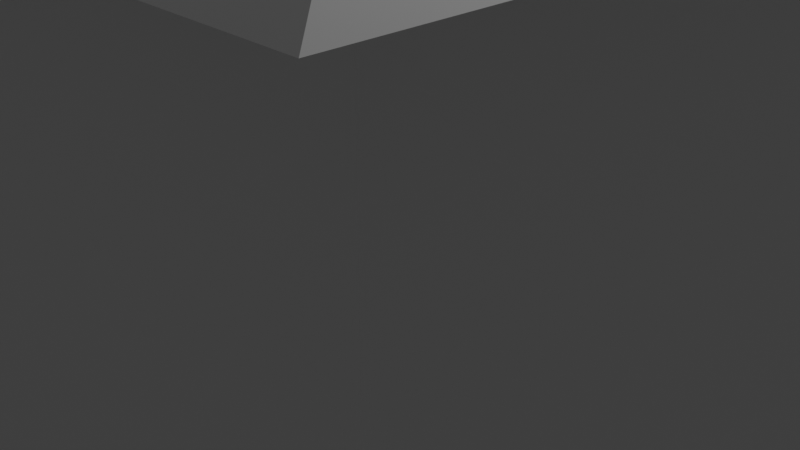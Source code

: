 # Source: house_face_subdived.blend  (saved by Blender 3.2.14; exported with 4.5.12 LTS)
import bpy
from mathutils import Matrix  # noqa: F401  (used for matrix-valued properties, if any)

bpy.ops.wm.read_factory_settings(use_empty=True)
scene = bpy.context.scene
scene.name = 'Scene'

# ---- collections
col_collection = bpy.data.collections.new('Collection'); scene.collection.children.link(col_collection)

# ---- materials (node trees are filled in below, after node groups)
mat_material = bpy.data.materials.new('Material')
mat_material.alpha_threshold = 0.0
mat_material.use_transparent_shadow = False
mat_material.line_color = (0.0, 0.0, 0.0, 1.0)

# ---- material node trees
mat_material.use_nodes = True; mat_material.node_tree.nodes.clear()
_N = mat_material.node_tree.nodes; _L = mat_material.node_tree.links
n0 = _N.new('ShaderNodeOutputMaterial'); n0.name = 'Material Output'; n0.location = (300, 300)
n1 = _N.new('ShaderNodeBsdfPrincipled'); n1.name = 'Principled BSDF'; n1.location = (10, 300)
n1.distribution = 'GGX'
n1.subsurface_method = 'RANDOM_WALK_SKIN'
n1.inputs[2].default_value = 0.4
n1.inputs[3].default_value = 1.45
n1.inputs[27].default_value = (0.0, 0.0, 0.0, 1.0)
n1.inputs[28].default_value = 1.0
_L.new(n1.outputs[0], n0.inputs[0])
n0.is_active_output = True

# ---- world
world_world = bpy.data.worlds.new('World'); scene.world = world_world
world_world.use_nodes = True; world_world.node_tree.nodes.clear()
_N = world_world.node_tree.nodes; _L = world_world.node_tree.links
n0 = _N.new('ShaderNodeOutputWorld'); n0.name = 'World Output'; n0.location = (300, 300)
n1 = _N.new('ShaderNodeBackground'); n1.name = 'Background'; n1.location = (10, 300)
n1.inputs[0].default_value = (0.05088, 0.05088, 0.05088, 1.0)
_L.new(n1.outputs[0], n0.inputs[0])
n0.is_active_output = True
world_world.color = (0.05088, 0.05088, 0.05088)
world_world.use_sun_shadow = False
world_world.sun_shadow_jitter_overblur = 0.0

# ---- cameras
cam_camera = bpy.data.cameras.new('Camera')
cam_camera.clip_end = 100.0
cam_camera.ortho_scale = 7.314

# ---- lights
light_light = bpy.data.lights.new('Light', 'POINT')
light_light.transmission_factor = 0.0
light_light.energy = 1000.0
light_light.shadow_soft_size = 0.1
light_light.shadow_maximum_resolution = 0.006
light_light.use_absolute_resolution = True

# ---- meshes
me_cube = bpy.data.meshes.new('Cube')
me_cube.from_pydata([(1.0, 1.0, 1.0), (1.0, 1.0, -1.0), (1.0, -1.0, 1.0), (1.0, -1.0, -1.0), (-1.0, 1.0, 1.0), (-1.0, 1.0, -1.0), (-1.0, -1.0, 1.0), (-1.0, -1.0, -1.0), (-0.8823, 0.07545, -0.4329), (-0.6398, 0.1398, -0.5953), (-0.662, 0.05008, -0.3032), (-0.6621, 0.9338, -0.6502), (0.9861, 0.08819, -0.01573), (-0.6326, -0.08512, -0.2798), (-1.0, -1.0, 0.0), (1.0, -1.0, 0.0), (0.0, -1.0, 1.0), (0.0, -1.0, -1.0), (0.0, -1.0, 0.0), (-1.0, -1.0, 0.5), (1.0, -1.0, -0.5), (-0.5, -1.0, 1.0), (0.5, -1.0, -1.0), (-1.0, -1.0, -0.5), (1.0, -1.0, 0.5), (0.5, -1.0, 1.0), (-0.5, -1.0, -1.0), (-0.5, -1.0, 0.0), (0.5, -1.0, 0.0), (0.0, -1.0, -0.5), (0.0, -1.0, 0.5), (0.5, -1.0, 0.5), (0.5, -1.0, -0.5), (-0.5, -1.0, -0.5), (-0.5, -1.0, 0.5), (-1.0, -1.0, 0.75), (1.0, -1.0, -0.75), (-0.75, -1.0, 1.0), (0.75, -1.0, -1.0), (-1.0, -1.0, -0.25), (1.0, -1.0, 0.25), (0.25, -1.0, 1.0), (-0.25, -1.0, -1.0), (-0.75, -1.0, 0.0), (0.25, -1.0, 0.0), (0.0, -1.0, -0.75), (0.0, -1.0, 0.25), (-1.0, -1.0, 0.25), (1.0, -1.0, -0.25), (-0.25, -1.0, 1.0), (0.25, -1.0, -1.0), (-1.0, -1.0, -0.75), (1.0, -1.0, 0.75), (0.75, -1.0, 1.0), (-0.75, -1.0, -1.0), (-0.25, -1.0, 0.0), (0.75, -1.0, 0.0), (0.0, -1.0, -0.25), (0.0, -1.0, 0.75), (0.25, -1.0, 0.5), (0.75, -1.0, 0.5), (0.5, -1.0, 0.25), (0.5, -1.0, 0.75), (0.25, -1.0, -0.5), (0.75, -1.0, -0.5), (0.5, -1.0, -0.75), (0.5, -1.0, -0.25), (-0.75, -1.0, -0.5), (-0.25, -1.0, -0.5), (-0.5, -1.0, -0.75), (-0.5, -1.0, -0.25), (-0.75, -1.0, 0.5), (-0.25, -1.0, 0.5), (-0.5, -1.0, 0.25), (-0.5, -1.0, 0.75), (-0.25, -1.0, 0.75), (-0.25, -1.0, 0.25), (-0.75, -1.0, 0.25), (-0.25, -1.0, -0.25), (-0.25, -1.0, -0.75), (-0.75, -1.0, -0.75), (0.75, -1.0, -0.25), (0.75, -1.0, -0.75), (0.25, -1.0, -0.75), (0.75, -1.0, 0.75), (0.75, -1.0, 0.25), (0.25, -1.0, 0.25), (0.25, -1.0, 0.75), (0.25, -1.0, -0.25), (-0.75, -1.0, -0.25), (-0.75, -1.0, 0.75), (-1.0, -1.0, 0.875), (1.0, -1.0, -0.875), (-0.875, -1.0, 1.0), (0.875, -1.0, -1.0), (-1.0, -1.0, -0.125), (1.0, -1.0, 0.125), (0.125, -1.0, 1.0), (-0.125, -1.0, -1.0), (-0.875, -1.0, 0.0), (0.125, -1.0, 0.0), (0.0, -1.0, -0.875), (0.0, -1.0, 0.125), (-1.0, -1.0, 0.375), (1.0, -1.0, -0.375), (-0.375, -1.0, 1.0), (0.375, -1.0, -1.0), (-1.0, -1.0, -0.625), (1.0, -1.0, 0.625), (0.625, -1.0, 1.0), (-0.625, -1.0, -1.0), (-0.375, -1.0, 0.0), (0.625, -1.0, 0.0), (0.0, -1.0, -0.375), (0.0, -1.0, 0.625), (0.125, -1.0, 0.5), (0.625, -1.0, 0.5), (0.5, -1.0, 0.125), (0.5, -1.0, 0.625), (0.125, -1.0, -0.5), (0.625, -1.0, -0.5), (0.5, -1.0, -0.875), (0.5, -1.0, -0.375), (-0.875, -1.0, -0.5), (-0.375, -1.0, -0.5), (-0.5, -1.0, -0.875), (-0.5, -1.0, -0.375), (-0.875, -1.0, 0.5), (-0.375, -1.0, 0.5), (-0.5, -1.0, 0.125), (-0.5, -1.0, 0.625), (-1.0, -1.0, 0.625), (1.0, -1.0, -0.625), (-0.625, -1.0, 1.0), (0.625, -1.0, -1.0), (-1.0, -1.0, -0.375), (1.0, -1.0, 0.375), (0.375, -1.0, 1.0), (-0.375, -1.0, -1.0), (-0.625, -1.0, 0.0), (0.375, -1.0, 0.0), (0.0, -1.0, -0.625), (0.0, -1.0, 0.375), (-1.0, -1.0, 0.125), (1.0, -1.0, -0.125), (-0.125, -1.0, 1.0), (0.125, -1.0, -1.0), (-1.0, -1.0, -0.875), (1.0, -1.0, 0.875), (0.875, -1.0, 1.0), (-0.875, -1.0, -1.0), (-0.125, -1.0, 0.0), (0.875, -1.0, 0.0), (0.0, -1.0, -0.125), (0.0, -1.0, 0.875), (0.375, -1.0, 0.5), (0.875, -1.0, 0.5), (0.5, -1.0, 0.375), (0.5, -1.0, 0.875), (0.375, -1.0, -0.5), (0.875, -1.0, -0.5), (0.5, -1.0, -0.625), (0.5, -1.0, -0.125), (-0.625, -1.0, -0.5), (-0.125, -1.0, -0.5), (-0.5, -1.0, -0.625), (-0.5, -1.0, -0.125), (-0.625, -1.0, 0.5), (-0.125, -1.0, 0.5), (-0.5, -1.0, 0.375), (-0.5, -1.0, 0.875), (-0.375, -1.0, 0.75), (-0.125, -1.0, 0.75), (-0.25, -1.0, 0.625), (-0.25, -1.0, 0.875), (-0.375, -1.0, 0.25), (-0.125, -1.0, 0.25), (-0.25, -1.0, 0.125), (-0.25, -1.0, 0.375), (-0.875, -1.0, 0.25), (-0.625, -1.0, 0.25), (-0.75, -1.0, 0.125), (-0.75, -1.0, 0.375), (-0.375, -1.0, -0.25), (-0.125, -1.0, -0.25), (-0.25, -1.0, -0.375), (-0.25, -1.0, -0.125), (-0.375, -1.0, -0.75), (-0.125, -1.0, -0.75), (-0.25, -1.0, -0.875), (-0.25, -1.0, -0.625), (-0.875, -1.0, -0.75), (-0.625, -1.0, -0.75), (-0.75, -1.0, -0.875), (-0.75, -1.0, -0.625), (0.625, -1.0, -0.25), (0.875, -1.0, -0.25), (0.75, -1.0, -0.375), (0.75, -1.0, -0.125), (0.625, -1.0, -0.75), (0.875, -1.0, -0.75), (0.75, -1.0, -0.875), (0.75, -1.0, -0.625), (0.125, -1.0, -0.75), (0.375, -1.0, -0.75), (0.25, -1.0, -0.875), (0.25, -1.0, -0.625), (0.625, -1.0, 0.75), (0.875, -1.0, 0.75), (0.75, -1.0, 0.625), (0.75, -1.0, 0.875), (0.625, -1.0, 0.25), (0.875, -1.0, 0.25), (0.75, -1.0, 0.125), (0.75, -1.0, 0.375), (0.125, -1.0, 0.25), (0.375, -1.0, 0.25), (0.25, -1.0, 0.125), (0.25, -1.0, 0.375), (0.125, -1.0, 0.75), (0.375, -1.0, 0.75), (0.25, -1.0, 0.625), (0.25, -1.0, 0.875), (0.125, -1.0, -0.25), (0.375, -1.0, -0.25), (0.25, -1.0, -0.375), (0.25, -1.0, -0.125), (-0.875, -1.0, -0.25), (-0.625, -1.0, -0.25), (-0.75, -1.0, -0.375), (-0.75, -1.0, -0.125), (-0.875, -1.0, 0.75), (-0.625, -1.0, 0.75), (-0.75, -1.0, 0.625), (-0.75, -1.0, 0.875), (-0.625, -1.0, 0.875), (-0.625, -1.0, 0.625), (-0.875, -1.0, 0.625), (-0.625, -1.0, -0.125), (-0.625, -1.0, -0.375), (-0.875, -1.0, -0.375), (0.375, -1.0, -0.125), (0.375, -1.0, -0.375), (0.125, -1.0, -0.375), (0.375, -1.0, 0.875), (0.375, -1.0, 0.625), (0.125, -1.0, 0.625), (0.375, -1.0, 0.375), (0.375, -1.0, 0.125), (0.125, -1.0, 0.125), (0.875, -1.0, 0.375), (0.875, -1.0, 0.125), (0.625, -1.0, 0.125), (0.875, -1.0, 0.875), (0.875, -1.0, 0.625), (0.625, -1.0, 0.625), (0.375, -1.0, -0.625), (0.375, -1.0, -0.875), (0.125, -1.0, -0.875), (0.875, -1.0, -0.625), (0.875, -1.0, -0.875), (0.625, -1.0, -0.875), (0.875, -1.0, -0.125), (0.875, -1.0, -0.375), (0.625, -1.0, -0.375), (-0.625, -1.0, -0.625), (-0.625, -1.0, -0.875), (-0.875, -1.0, -0.875), (-0.125, -1.0, -0.625), (-0.125, -1.0, -0.875), (-0.375, -1.0, -0.875), (-0.125, -1.0, -0.125), (-0.125, -1.0, -0.375), (-0.375, -1.0, -0.375), (-0.625, -1.0, 0.375), (-0.625, -1.0, 0.125), (-0.875, -1.0, 0.125), (-0.125, -1.0, 0.375), (-0.125, -1.0, 0.125), (-0.375, -1.0, 0.125), (-0.125, -1.0, 0.875), (-0.125, -1.0, 0.625), (-0.375, -1.0, 0.625), (-0.375, -1.0, 0.875), (-0.375, -1.0, 0.375), (-0.875, -1.0, 0.375), (-0.375, -1.0, -0.125), (-0.375, -1.0, -0.625), (-0.875, -1.0, -0.625), (0.625, -1.0, -0.125), (0.625, -1.0, -0.625), (0.125, -1.0, -0.625), (0.625, -1.0, 0.875), (0.625, -1.0, 0.375), (0.125, -1.0, 0.375), (0.125, -1.0, 0.875), (0.125, -1.0, -0.125), (-0.875, -1.0, -0.125), (-0.875, -1.0, 0.875)], [(8, 9), (12, 13)], [(0, 4, 6, 93, 37, 133, 21, 105, 49, 145, 16, 97, 41, 137, 25, 109, 53, 149, 2), (298, 93, 6, 91), (7, 147, 51, 107, 23, 135, 39, 95, 14, 143, 47, 103, 19, 131, 35, 91, 6, 4, 5), (5, 1, 3, 94, 38, 134, 22, 106, 50, 146, 17, 98, 42, 138, 26, 110, 54, 150, 7), (1, 0, 2, 148, 52, 108, 24, 136, 40, 96, 15, 144, 48, 104, 20, 132, 36, 92, 3), (5, 4, 0, 1), (297, 99, 14, 95), (296, 100, 18, 153), (295, 97, 16, 154), (294, 115, 30, 142), (293, 116, 31, 157), (292, 109, 25, 158), (291, 119, 29, 141), (290, 120, 32, 161), (289, 112, 28, 162), (288, 123, 23, 107), (287, 124, 33, 165), (286, 111, 27, 166), (285, 127, 19, 103), (284, 128, 34, 169), (283, 105, 21, 170), (282, 171, 74, 130), (281, 172, 75, 173), (280, 145, 49, 174), (279, 175, 73, 129), (278, 176, 76, 177), (277, 168, 72, 178), (276, 179, 47, 143), (275, 180, 77, 181), (274, 167, 71, 182), (273, 183, 70, 126), (272, 184, 78, 185), (271, 151, 55, 186), (270, 187, 69, 125), (269, 188, 79, 189), (268, 164, 68, 190), (267, 191, 51, 147), (266, 192, 80, 193), (265, 163, 67, 194), (264, 195, 66, 122), (263, 196, 81, 197), (262, 152, 56, 198), (261, 199, 65, 121), (260, 200, 82, 201), (259, 160, 64, 202), (258, 203, 45, 101), (257, 204, 83, 205), (256, 159, 63, 206), (255, 207, 62, 118), (254, 208, 84, 209), (253, 149, 53, 210), (252, 211, 61, 117), (251, 212, 85, 213), (250, 156, 60, 214), (249, 215, 46, 102), (248, 216, 86, 217), (247, 155, 59, 218), (246, 219, 58, 114), (245, 220, 87, 221), (244, 137, 41, 222), (243, 223, 57, 113), (242, 224, 88, 225), (241, 140, 44, 226), (240, 227, 39, 135), (239, 228, 89, 229), (238, 139, 43, 230), (237, 231, 35, 131), (236, 232, 90, 233), (235, 133, 37, 234), (232, 235, 234, 90), (74, 170, 235, 232), (170, 21, 133, 235), (167, 236, 233, 71), (34, 130, 236, 167), (130, 74, 232, 236), (127, 237, 131, 19), (71, 233, 237, 127), (233, 90, 231, 237), (228, 238, 230, 89), (70, 166, 238, 228), (166, 27, 139, 238), (163, 239, 229, 67), (33, 126, 239, 163), (126, 70, 228, 239), (123, 240, 135, 23), (67, 229, 240, 123), (229, 89, 227, 240), (224, 241, 226, 88), (66, 162, 241, 224), (162, 28, 140, 241), (159, 242, 225, 63), (32, 122, 242, 159), (122, 66, 224, 242), (119, 243, 113, 29), (63, 225, 243, 119), (225, 88, 223, 243), (220, 244, 222, 87), (62, 158, 244, 220), (158, 25, 137, 244), (155, 245, 221, 59), (31, 118, 245, 155), (118, 62, 220, 245), (115, 246, 114, 30), (59, 221, 246, 115), (221, 87, 219, 246), (216, 247, 218, 86), (61, 157, 247, 216), (157, 31, 155, 247), (140, 248, 217, 44), (28, 117, 248, 140), (117, 61, 216, 248), (100, 249, 102, 18), (44, 217, 249, 100), (217, 86, 215, 249), (212, 250, 214, 85), (40, 136, 250, 212), (136, 24, 156, 250), (152, 251, 213, 56), (15, 96, 251, 152), (96, 40, 212, 251), (112, 252, 117, 28), (56, 213, 252, 112), (213, 85, 211, 252), (208, 253, 210, 84), (52, 148, 253, 208), (148, 2, 149, 253), (156, 254, 209, 60), (24, 108, 254, 156), (108, 52, 208, 254), (116, 255, 118, 31), (60, 209, 255, 116), (209, 84, 207, 255), (204, 256, 206, 83), (65, 161, 256, 204), (161, 32, 159, 256), (106, 257, 205, 50), (22, 121, 257, 106), (121, 65, 204, 257), (146, 258, 101, 17), (50, 205, 258, 146), (205, 83, 203, 258), (200, 259, 202, 82), (36, 132, 259, 200), (132, 20, 160, 259), (94, 260, 201, 38), (3, 92, 260, 94), (92, 36, 200, 260), (134, 261, 121, 22), (38, 201, 261, 134), (201, 82, 199, 261), (196, 262, 198, 81), (48, 144, 262, 196), (144, 15, 152, 262), (160, 263, 197, 64), (20, 104, 263, 160), (104, 48, 196, 263), (120, 264, 122, 32), (64, 197, 264, 120), (197, 81, 195, 264), (192, 265, 194, 80), (69, 165, 265, 192), (165, 33, 163, 265), (110, 266, 193, 54), (26, 125, 266, 110), (125, 69, 192, 266), (150, 267, 147, 7), (54, 193, 267, 150), (193, 80, 191, 267), (188, 268, 190, 79), (45, 141, 268, 188), (141, 29, 164, 268), (98, 269, 189, 42), (17, 101, 269, 98), (101, 45, 188, 269), (138, 270, 125, 26), (42, 189, 270, 138), (189, 79, 187, 270), (184, 271, 186, 78), (57, 153, 271, 184), (153, 18, 151, 271), (164, 272, 185, 68), (29, 113, 272, 164), (113, 57, 184, 272), (124, 273, 126, 33), (68, 185, 273, 124), (185, 78, 183, 273), (180, 274, 182, 77), (73, 169, 274, 180), (169, 34, 167, 274), (139, 275, 181, 43), (27, 129, 275, 139), (129, 73, 180, 275), (99, 276, 143, 14), (43, 181, 276, 99), (181, 77, 179, 276), (176, 277, 178, 76), (46, 142, 277, 176), (142, 30, 168, 277), (151, 278, 177, 55), (18, 102, 278, 151), (102, 46, 176, 278), (111, 279, 129, 27), (55, 177, 279, 111), (177, 76, 175, 279), (172, 280, 174, 75), (58, 154, 280, 172), (154, 16, 145, 280), (168, 281, 173, 72), (30, 114, 281, 168), (114, 58, 172, 281), (128, 282, 130, 34), (72, 173, 282, 128), (173, 75, 171, 282), (171, 283, 170, 74), (75, 174, 283, 171), (174, 49, 105, 283), (175, 284, 169, 73), (76, 178, 284, 175), (178, 72, 128, 284), (179, 285, 103, 47), (77, 182, 285, 179), (182, 71, 127, 285), (183, 286, 166, 70), (78, 186, 286, 183), (186, 55, 111, 286), (187, 287, 165, 69), (79, 190, 287, 187), (190, 68, 124, 287), (191, 288, 107, 51), (80, 194, 288, 191), (194, 67, 123, 288), (195, 289, 162, 66), (81, 198, 289, 195), (198, 56, 112, 289), (199, 290, 161, 65), (82, 202, 290, 199), (202, 64, 120, 290), (203, 291, 141, 45), (83, 206, 291, 203), (206, 63, 119, 291), (207, 292, 158, 62), (84, 210, 292, 207), (210, 53, 109, 292), (211, 293, 157, 61), (85, 214, 293, 211), (214, 60, 116, 293), (215, 294, 142, 46), (86, 218, 294, 215), (218, 59, 115, 294), (219, 295, 154, 58), (87, 222, 295, 219), (222, 41, 97, 295), (223, 296, 153, 57), (88, 226, 296, 223), (226, 44, 100, 296), (227, 297, 95, 39), (89, 230, 297, 227), (230, 43, 99, 297), (231, 298, 91, 35), (90, 234, 298, 231), (234, 37, 93, 298)])
_uv = me_cube.uv_layers.new(name='UVMap')
_uv.uv.foreach_set('vector', [0.625, 0.5, 0.875, 0.5, 0.875, 0.75, 0.8594, 0.75, 0.8438, 0.75, 0.8281, 0.75, 0.8125, 0.75, 0.7969, 0.75, 0.7812, 0.75, 0.7656, 0.75, 0.75, 0.75, 0.7344, 0.75, 0.7188, 0.75, 0.7031, 0.75, 0.6875, 0.75, 0.6719, 0.75, 0.6562, 0.75, 0.6406, 0.75, 0.625, 0.75, 0.6094, 0.9844, 0.625, 0.9844, 0.625, 1.0, 0.6094, 1.0, 0.375, 0.0, 0.3906, 0.0, 0.4062, 0.0, 0.4219, 0.0, 0.4375, 0.0, 0.4531, 0.0, 0.4688, 0.0, 0.4844, 0.0, 0.5, 0.0, 0.5156, 0.0, 0.5312, 0.0, 0.5469, 0.0, 0.5625, 0.0, 0.5781, 0.0, 0.5938, 0.0, 0.6094, 0.0, 0.625, 0.0, 0.625, 0.25, 0.375, 0.25, 0.125, 0.5, 0.375, 0.5, 0.375, 0.75, 0.3594, 0.75, 0.3438, 0.75, 0.3281, 0.75, 0.3125, 0.75, 0.2969, 0.75, 0.2812, 0.75, 0.2656, 0.75, 0.25, 0.75, 0.2344, 0.75, 0.2188, 0.75, 0.2031, 0.75, 0.1875, 0.75, 0.1719, 0.75, 0.1562, 0.75, 0.1406, 0.75, 0.125, 0.75, 0.375, 0.5, 0.625, 0.5, 0.625, 0.75, 0.6094, 0.75, 0.5938, 0.75, 0.5781, 0.75, 0.5625, 0.75, 0.5469, 0.75, 0.5312, 0.75, 0.5156, 0.75, 0.5, 0.75, 0.4844, 0.75, 0.4688, 0.75, 0.4531, 0.75, 0.4375, 0.75, 0.4219, 0.75, 0.4062, 0.75, 0.3906, 0.75, 0.375, 0.75, 0.375, 0.25, 0.625, 0.25, 0.625, 0.5, 0.375, 0.5, 0.4844, 0.9844, 0.5, 0.9844, 0.5, 1.0, 0.4844, 1.0, 0.4844, 0.8594, 0.5, 0.8594, 0.5, 0.875, 0.4844, 0.875, 0.6094, 0.8594, 0.625, 0.8594, 0.625, 0.875, 0.6094, 0.875, 0.5469, 0.8594, 0.5625, 0.8594, 0.5625, 0.875, 0.5469, 0.875, 0.5469, 0.7969, 0.5625, 0.7969, 0.5625, 0.8125, 0.5469, 0.8125, 0.6094, 0.7969, 0.625, 0.7969, 0.625, 0.8125, 0.6094, 0.8125, 0.4219, 0.8594, 0.4375, 0.8594, 0.4375, 0.875, 0.4219, 0.875, 0.4219, 0.7969, 0.4375, 0.7969, 0.4375, 0.8125, 0.4219, 0.8125, 0.4844, 0.7969, 0.5, 0.7969, 0.5, 0.8125, 0.4844, 0.8125, 0.4219, 0.9844, 0.4375, 0.9844, 0.4375, 1.0, 0.4219, 1.0, 0.4219, 0.9219, 0.4375, 0.9219, 0.4375, 0.9375, 0.4219, 0.9375, 0.4844, 0.9219, 0.5, 0.9219, 0.5, 0.9375, 0.4844, 0.9375, 0.5469, 0.9844, 0.5625, 0.9844, 0.5625, 1.0, 0.5469, 1.0, 0.5469, 0.9219, 0.5625, 0.9219, 0.5625, 0.9375, 0.5469, 0.9375, 0.6094, 0.9219, 0.625, 0.9219, 0.625, 0.9375, 0.6094, 0.9375, 0.5781, 0.9219, 0.5938, 0.9219, 0.5938, 0.9375, 0.5781, 0.9375, 0.5781, 0.8906, 0.5938, 0.8906, 0.5938, 0.9062, 0.5781, 0.9062, 0.6094, 0.8906, 0.625, 0.8906, 0.625, 0.9062, 0.6094, 0.9062, 0.5156, 0.9219, 0.5312, 0.9219, 0.5312, 0.9375, 0.5156, 0.9375, 0.5156, 0.8906, 0.5312, 0.8906, 0.5312, 0.9062, 0.5156, 0.9062, 0.5469, 0.8906, 0.5625, 0.8906, 0.5625, 0.9062, 0.5469, 0.9062, 0.5156, 0.9844, 0.5312, 0.9844, 0.5312, 1.0, 0.5156, 1.0, 0.5156, 0.9531, 0.5312, 0.9531, 0.5312, 0.9688, 0.5156, 0.9688, 0.5469, 0.9531, 0.5625, 0.9531, 0.5625, 0.9688, 0.5469, 0.9688, 0.4531, 0.9219, 0.4688, 0.9219, 0.4688, 0.9375, 0.4531, 0.9375, 0.4531, 0.8906, 0.4688, 0.8906, 0.4688, 0.9062, 0.4531, 0.9062, 0.4844, 0.8906, 0.5, 0.8906, 0.5, 0.9062, 0.4844, 0.9062, 0.3906, 0.9219, 0.4062, 0.9219, 0.4062, 0.9375, 0.3906, 0.9375, 0.3906, 0.8906, 0.4062, 0.8906, 0.4062, 0.9062, 0.3906, 0.9062, 0.4219, 0.8906, 0.4375, 0.8906, 0.4375, 0.9062, 0.4219, 0.9062, 0.3906, 0.9844, 0.4062, 0.9844, 0.4062, 1.0, 0.3906, 1.0, 0.3906, 0.9531, 0.4062, 0.9531, 0.4062, 0.9688, 0.3906, 0.9688, 0.4219, 0.9531, 0.4375, 0.9531, 0.4375, 0.9688, 0.4219, 0.9688, 0.4531, 0.7969, 0.4688, 0.7969, 0.4688, 0.8125, 0.4531, 0.8125, 0.4531, 0.7656, 0.4688, 0.7656, 0.4688, 0.7812, 0.4531, 0.7812, 0.4844, 0.7656, 0.5, 0.7656, 0.5, 0.7812, 0.4844, 0.7812, 0.3906, 0.7969, 0.4062, 0.7969, 0.4062, 0.8125, 0.3906, 0.8125, 0.3906, 0.7656, 0.4062, 0.7656, 0.4062, 0.7812, 0.3906, 0.7812, 0.4219, 0.7656, 0.4375, 0.7656, 0.4375, 0.7812, 0.4219, 0.7812, 0.3906, 0.8594, 0.4062, 0.8594, 0.4062, 0.875, 0.3906, 0.875, 0.3906, 0.8281, 0.4062, 0.8281, 0.4062, 0.8438, 0.3906, 0.8438, 0.4219, 0.8281, 0.4375, 0.8281, 0.4375, 0.8438, 0.4219, 0.8438, 0.5781, 0.7969, 0.5938, 0.7969, 0.5938, 0.8125, 0.5781, 0.8125, 0.5781, 0.7656, 0.5938, 0.7656, 0.5938, 0.7812, 0.5781, 0.7812, 0.6094, 0.7656, 0.625, 0.7656, 0.625, 0.7812, 0.6094, 0.7812, 0.5156, 0.7969, 0.5312, 0.7969, 0.5312, 0.8125, 0.5156, 0.8125, 0.5156, 0.7656, 0.5312, 0.7656, 0.5312, 0.7812, 0.5156, 0.7812, 0.5469, 0.7656, 0.5625, 0.7656, 0.5625, 0.7812, 0.5469, 0.7812, 0.5156, 0.8594, 0.5312, 0.8594, 0.5312, 0.875, 0.5156, 0.875, 0.5156, 0.8281, 0.5312, 0.8281, 0.5312, 0.8438, 0.5156, 0.8438, 0.5469, 0.8281, 0.5625, 0.8281, 0.5625, 0.8438, 0.5469, 0.8438, 0.5781, 0.8594, 0.5938, 0.8594, 0.5938, 0.875, 0.5781, 0.875, 0.5781, 0.8281, 0.5938, 0.8281, 0.5938, 0.8438, 0.5781, 0.8438, 0.6094, 0.8281, 0.625, 0.8281, 0.625, 0.8438, 0.6094, 0.8438, 0.4531, 0.8594, 0.4688, 0.8594, 0.4688, 0.875, 0.4531, 0.875, 0.4531, 0.8281, 0.4688, 0.8281, 0.4688, 0.8438, 0.4531, 0.8438, 0.4844, 0.8281, 0.5, 0.8281, 0.5, 0.8438, 0.4844, 0.8438, 0.4531, 0.9844, 0.4688, 0.9844, 0.4688, 1.0, 0.4531, 1.0, 0.4531, 0.9531, 0.4688, 0.9531, 0.4688, 0.9688, 0.4531, 0.9688, 0.4844, 0.9531, 0.5, 0.9531, 0.5, 0.9688, 0.4844, 0.9688, 0.5781, 0.9844, 0.5938, 0.9844, 0.5938, 1.0, 0.5781, 1.0, 0.5781, 0.9531, 0.5938, 0.9531, 0.5938, 0.9688, 0.5781, 0.9688, 0.6094, 0.9531, 0.625, 0.9531, 0.625, 0.9688, 0.6094, 0.9688, 0.5938, 0.9531, 0.6094, 0.9531, 0.6094, 0.9688, 0.5938, 0.9688, 0.5938, 0.9375, 0.6094, 0.9375, 0.6094, 0.9531, 0.5938, 0.9531, 0.6094, 0.9375, 0.625, 0.9375, 0.625, 0.9531, 0.6094, 0.9531, 0.5625, 0.9531, 0.5781, 0.9531, 0.5781, 0.9688, 0.5625, 0.9688, 0.5625, 0.9375, 0.5781, 0.9375, 0.5781, 0.9531, 0.5625, 0.9531, 0.5781, 0.9375, 0.5938, 0.9375, 0.5938, 0.9531, 0.5781, 0.9531, 0.5625, 0.9844, 0.5781, 0.9844, 0.5781, 1.0, 0.5625, 1.0, 0.5625, 0.9688, 0.5781, 0.9688, 0.5781, 0.9844, 0.5625, 0.9844, 0.5781, 0.9688, 0.5938, 0.9688, 0.5938, 0.9844, 0.5781, 0.9844, 0.4688, 0.9531, 0.4844, 0.9531, 0.4844, 0.9688, 0.4688, 0.9688, 0.4688, 0.9375, 0.4844, 0.9375, 0.4844, 0.9531, 0.4688, 0.9531, 0.4844, 0.9375, 0.5, 0.9375, 0.5, 0.9531, 0.4844, 0.9531, 0.4375, 0.9531, 0.4531, 0.9531, 0.4531, 0.9688, 0.4375, 0.9688, 0.4375, 0.9375, 0.4531, 0.9375, 0.4531, 0.9531, 0.4375, 0.9531, 0.4531, 0.9375, 0.4688, 0.9375, 0.4688, 0.9531, 0.4531, 0.9531, 0.4375, 0.9844, 0.4531, 0.9844, 0.4531, 1.0, 0.4375, 1.0, 0.4375, 0.9688, 0.4531, 0.9688, 0.4531, 0.9844, 0.4375, 0.9844, 0.4531, 0.9688, 0.4688, 0.9688, 0.4688, 0.9844, 0.4531, 0.9844, 0.4688, 0.8281, 0.4844, 0.8281, 0.4844, 0.8438, 0.4688, 0.8438, 0.4688, 0.8125, 0.4844, 0.8125, 0.4844, 0.8281, 0.4688, 0.8281, 0.4844, 0.8125, 0.5, 0.8125, 0.5, 0.8281, 0.4844, 0.8281, 0.4375, 0.8281, 0.4531, 0.8281, 0.4531, 0.8438, 0.4375, 0.8438, 0.4375, 0.8125, 0.4531, 0.8125, 0.4531, 0.8281, 0.4375, 0.8281, 0.4531, 0.8125, 0.4688, 0.8125, 0.4688, 0.8281, 0.4531, 0.8281, 0.4375, 0.8594, 0.4531, 0.8594, 0.4531, 0.875, 0.4375, 0.875, 0.4375, 0.8438, 0.4531, 0.8438, 0.4531, 0.8594, 0.4375, 0.8594, 0.4531, 0.8438, 0.4688, 0.8438, 0.4688, 0.8594, 0.4531, 0.8594, 0.5938, 0.8281, 0.6094, 0.8281, 0.6094, 0.8438, 0.5938, 0.8438, 0.5938, 0.8125, 0.6094, 0.8125, 0.6094, 0.8281, 0.5938, 0.8281, 0.6094, 0.8125, 0.625, 0.8125, 0.625, 0.8281, 0.6094, 0.8281, 0.5625, 0.8281, 0.5781, 0.8281, 0.5781, 0.8438, 0.5625, 0.8438, 0.5625, 0.8125, 0.5781, 0.8125, 0.5781, 0.8281, 0.5625, 0.8281, 0.5781, 0.8125, 0.5938, 0.8125, 0.5938, 0.8281, 0.5781, 0.8281, 0.5625, 0.8594, 0.5781, 0.8594, 0.5781, 0.875, 0.5625, 0.875, 0.5625, 0.8438, 0.5781, 0.8438, 0.5781, 0.8594, 0.5625, 0.8594, 0.5781, 0.8438, 0.5938, 0.8438, 0.5938, 0.8594, 0.5781, 0.8594, 0.5312, 0.8281, 0.5469, 0.8281, 0.5469, 0.8438, 0.5312, 0.8438, 0.5312, 0.8125, 0.5469, 0.8125, 0.5469, 0.8281, 0.5312, 0.8281, 0.5469, 0.8125, 0.5625, 0.8125, 0.5625, 0.8281, 0.5469, 0.8281, 0.5, 0.8281, 0.5156, 0.8281, 0.5156, 0.8438, 0.5, 0.8438, 0.5, 0.8125, 0.5156, 0.8125, 0.5156, 0.8281, 0.5, 0.8281, 0.5156, 0.8125, 0.5312, 0.8125, 0.5312, 0.8281, 0.5156, 0.8281, 0.5, 0.8594, 0.5156, 0.8594, 0.5156, 0.875, 0.5, 0.875, 0.5, 0.8438, 0.5156, 0.8438, 0.5156, 0.8594, 0.5, 0.8594, 0.5156, 0.8438, 0.5312, 0.8438, 0.5312, 0.8594, 0.5156, 0.8594, 0.5312, 0.7656, 0.5469, 0.7656, 0.5469, 0.7812, 0.5312, 0.7812, 0.5312, 0.75, 0.5469, 0.75, 0.5469, 0.7656, 0.5312, 0.7656, 0.5469, 0.75, 0.5625, 0.75, 0.5625, 0.7656, 0.5469, 0.7656, 0.5, 0.7656, 0.5156, 0.7656, 0.5156, 0.7812, 0.5, 0.7812, 0.5, 0.75, 0.5156, 0.75, 0.5156, 0.7656, 0.5, 0.7656, 0.5156, 0.75, 0.5312, 0.75, 0.5312, 0.7656, 0.5156, 0.7656, 0.5, 0.7969, 0.5156, 0.7969, 0.5156, 0.8125, 0.5, 0.8125, 0.5, 0.7812, 0.5156, 0.7812, 0.5156, 0.7969, 0.5, 0.7969, 0.5156, 0.7812, 0.5312, 0.7812, 0.5312, 0.7969, 0.5156, 0.7969, 0.5938, 0.7656, 0.6094, 0.7656, 0.6094, 0.7812, 0.5938, 0.7812, 0.5938, 0.75, 0.6094, 0.75, 0.6094, 0.7656, 0.5938, 0.7656, 0.6094, 0.75, 0.625, 0.75, 0.625, 0.7656, 0.6094, 0.7656, 0.5625, 0.7656, 0.5781, 0.7656, 0.5781, 0.7812, 0.5625, 0.7812, 0.5625, 0.75, 0.5781, 0.75, 0.5781, 0.7656, 0.5625, 0.7656, 0.5781, 0.75, 0.5938, 0.75, 0.5938, 0.7656, 0.5781, 0.7656, 0.5625, 0.7969, 0.5781, 0.7969, 0.5781, 0.8125, 0.5625, 0.8125, 0.5625, 0.7812, 0.5781, 0.7812, 0.5781, 0.7969, 0.5625, 0.7969, 0.5781, 0.7812, 0.5938, 0.7812, 0.5938, 0.7969, 0.5781, 0.7969, 0.4062, 0.8281, 0.4219, 0.8281, 0.4219, 0.8438, 0.4062, 0.8438, 0.4062, 0.8125, 0.4219, 0.8125, 0.4219, 0.8281, 0.4062, 0.8281, 0.4219, 0.8125, 0.4375, 0.8125, 0.4375, 0.8281, 0.4219, 0.8281, 0.375, 0.8281, 0.3906, 0.8281, 0.3906, 0.8438, 0.375, 0.8438, 0.375, 0.8125, 0.3906, 0.8125, 0.3906, 0.8281, 0.375, 0.8281, 0.3906, 0.8125, 0.4062, 0.8125, 0.4062, 0.8281, 0.3906, 0.8281, 0.375, 0.8594, 0.3906, 0.8594, 0.3906, 0.875, 0.375, 0.875, 0.375, 0.8438, 0.3906, 0.8438, 0.3906, 0.8594, 0.375, 0.8594, 0.3906, 0.8438, 0.4062, 0.8438, 0.4062, 0.8594, 0.3906, 0.8594, 0.4062, 0.7656, 0.4219, 0.7656, 0.4219, 0.7812, 0.4062, 0.7812, 0.4062, 0.75, 0.4219, 0.75, 0.4219, 0.7656, 0.4062, 0.7656, 0.4219, 0.75, 0.4375, 0.75, 0.4375, 0.7656, 0.4219, 0.7656, 0.375, 0.7656, 0.3906, 0.7656, 0.3906, 0.7812, 0.375, 0.7812, 0.375, 0.75, 0.3906, 0.75, 0.3906, 0.7656, 0.375, 0.7656, 0.3906, 0.75, 0.4062, 0.75, 0.4062, 0.7656, 0.3906, 0.7656, 0.375, 0.7969, 0.3906, 0.7969, 0.3906, 0.8125, 0.375, 0.8125, 0.375, 0.7812, 0.3906, 0.7812, 0.3906, 0.7969, 0.375, 0.7969, 0.3906, 0.7812, 0.4062, 0.7812, 0.4062, 0.7969, 0.3906, 0.7969, 0.4688, 0.7656, 0.4844, 0.7656, 0.4844, 0.7812, 0.4688, 0.7812, 0.4688, 0.75, 0.4844, 0.75, 0.4844, 0.7656, 0.4688, 0.7656, 0.4844, 0.75, 0.5, 0.75, 0.5, 0.7656, 0.4844, 0.7656, 0.4375, 0.7656, 0.4531, 0.7656, 0.4531, 0.7812, 0.4375, 0.7812, 0.4375, 0.75, 0.4531, 0.75, 0.4531, 0.7656, 0.4375, 0.7656, 0.4531, 0.75, 0.4688, 0.75, 0.4688, 0.7656, 0.4531, 0.7656, 0.4375, 0.7969, 0.4531, 0.7969, 0.4531, 0.8125, 0.4375, 0.8125, 0.4375, 0.7812, 0.4531, 0.7812, 0.4531, 0.7969, 0.4375, 0.7969, 0.4531, 0.7812, 0.4688, 0.7812, 0.4688, 0.7969, 0.4531, 0.7969, 0.4062, 0.9531, 0.4219, 0.9531, 0.4219, 0.9688, 0.4062, 0.9688, 0.4062, 0.9375, 0.4219, 0.9375, 0.4219, 0.9531, 0.4062, 0.9531, 0.4219, 0.9375, 0.4375, 0.9375, 0.4375, 0.9531, 0.4219, 0.9531, 0.375, 0.9531, 0.3906, 0.9531, 0.3906, 0.9688, 0.375, 0.9688, 0.375, 0.9375, 0.3906, 0.9375, 0.3906, 0.9531, 0.375, 0.9531, 0.3906, 0.9375, 0.4062, 0.9375, 0.4062, 0.9531, 0.3906, 0.9531, 0.375, 0.9844, 0.3906, 0.9844, 0.3906, 1.0, 0.375, 1.0, 0.375, 0.9688, 0.3906, 0.9688, 0.3906, 0.9844, 0.375, 0.9844, 0.3906, 0.9688, 0.4062, 0.9688, 0.4062, 0.9844, 0.3906, 0.9844, 0.4062, 0.8906, 0.4219, 0.8906, 0.4219, 0.9062, 0.4062, 0.9062, 0.4062, 0.875, 0.4219, 0.875, 0.4219, 0.8906, 0.4062, 0.8906, 0.4219, 0.875, 0.4375, 0.875, 0.4375, 0.8906, 0.4219, 0.8906, 0.375, 0.8906, 0.3906, 0.8906, 0.3906, 0.9062, 0.375, 0.9062, 0.375, 0.875, 0.3906, 0.875, 0.3906, 0.8906, 0.375, 0.8906, 0.3906, 0.875, 0.4062, 0.875, 0.4062, 0.8906, 0.3906, 0.8906, 0.375, 0.9219, 0.3906, 0.9219, 0.3906, 0.9375, 0.375, 0.9375, 0.375, 0.9062, 0.3906, 0.9062, 0.3906, 0.9219, 0.375, 0.9219, 0.3906, 0.9062, 0.4062, 0.9062, 0.4062, 0.9219, 0.3906, 0.9219, 0.4688, 0.8906, 0.4844, 0.8906, 0.4844, 0.9062, 0.4688, 0.9062, 0.4688, 0.875, 0.4844, 0.875, 0.4844, 0.8906, 0.4688, 0.8906, 0.4844, 0.875, 0.5, 0.875, 0.5, 0.8906, 0.4844, 0.8906, 0.4375, 0.8906, 0.4531, 0.8906, 0.4531, 0.9062, 0.4375, 0.9062, 0.4375, 0.875, 0.4531, 0.875, 0.4531, 0.8906, 0.4375, 0.8906, 0.4531, 0.875, 0.4688, 0.875, 0.4688, 0.8906, 0.4531, 0.8906, 0.4375, 0.9219, 0.4531, 0.9219, 0.4531, 0.9375, 0.4375, 0.9375, 0.4375, 0.9062, 0.4531, 0.9062, 0.4531, 0.9219, 0.4375, 0.9219, 0.4531, 0.9062, 0.4688, 0.9062, 0.4688, 0.9219, 0.4531, 0.9219, 0.5312, 0.9531, 0.5469, 0.9531, 0.5469, 0.9688, 0.5312, 0.9688, 0.5312, 0.9375, 0.5469, 0.9375, 0.5469, 0.9531, 0.5312, 0.9531, 0.5469, 0.9375, 0.5625, 0.9375, 0.5625, 0.9531, 0.5469, 0.9531, 0.5, 0.9531, 0.5156, 0.9531, 0.5156, 0.9688, 0.5, 0.9688, 0.5, 0.9375, 0.5156, 0.9375, 0.5156, 0.9531, 0.5, 0.9531, 0.5156, 0.9375, 0.5312, 0.9375, 0.5312, 0.9531, 0.5156, 0.9531, 0.5, 0.9844, 0.5156, 0.9844, 0.5156, 1.0, 0.5, 1.0, 0.5, 0.9688, 0.5156, 0.9688, 0.5156, 0.9844, 0.5, 0.9844, 0.5156, 0.9688, 0.5312, 0.9688, 0.5312, 0.9844, 0.5156, 0.9844, 0.5312, 0.8906, 0.5469, 0.8906, 0.5469, 0.9062, 0.5312, 0.9062, 0.5312, 0.875, 0.5469, 0.875, 0.5469, 0.8906, 0.5312, 0.8906, 0.5469, 0.875, 0.5625, 0.875, 0.5625, 0.8906, 0.5469, 0.8906, 0.5, 0.8906, 0.5156, 0.8906, 0.5156, 0.9062, 0.5, 0.9062, 0.5, 0.875, 0.5156, 0.875, 0.5156, 0.8906, 0.5, 0.8906, 0.5156, 0.875, 0.5312, 0.875, 0.5312, 0.8906, 0.5156, 0.8906, 0.5, 0.9219, 0.5156, 0.9219, 0.5156, 0.9375, 0.5, 0.9375, 0.5, 0.9062, 0.5156, 0.9062, 0.5156, 0.9219, 0.5, 0.9219, 0.5156, 0.9062, 0.5312, 0.9062, 0.5312, 0.9219, 0.5156, 0.9219, 0.5938, 0.8906, 0.6094, 0.8906, 0.6094, 0.9062, 0.5938, 0.9062, 0.5938, 0.875, 0.6094, 0.875, 0.6094, 0.8906, 0.5938, 0.8906, 0.6094, 0.875, 0.625, 0.875, 0.625, 0.8906, 0.6094, 0.8906, 0.5625, 0.8906, 0.5781, 0.8906, 0.5781, 0.9062, 0.5625, 0.9062, 0.5625, 0.875, 0.5781, 0.875, 0.5781, 0.8906, 0.5625, 0.8906, 0.5781, 0.875, 0.5938, 0.875, 0.5938, 0.8906, 0.5781, 0.8906, 0.5625, 0.9219, 0.5781, 0.9219, 0.5781, 0.9375, 0.5625, 0.9375, 0.5625, 0.9062, 0.5781, 0.9062, 0.5781, 0.9219, 0.5625, 0.9219, 0.5781, 0.9062, 0.5938, 0.9062, 0.5938, 0.9219, 0.5781, 0.9219, 0.5938, 0.9219, 0.6094, 0.9219, 0.6094, 0.9375, 0.5938, 0.9375, 0.5938, 0.9062, 0.6094, 0.9062, 0.6094, 0.9219, 0.5938, 0.9219, 0.6094, 0.9062, 0.625, 0.9062, 0.625, 0.9219, 0.6094, 0.9219, 0.5312, 0.9219, 0.5469, 0.9219, 0.5469, 0.9375, 0.5312, 0.9375, 0.5312, 0.9062, 0.5469, 0.9062, 0.5469, 0.9219, 0.5312, 0.9219, 0.5469, 0.9062, 0.5625, 0.9062, 0.5625, 0.9219, 0.5469, 0.9219, 0.5312, 0.9844, 0.5469, 0.9844, 0.5469, 1.0, 0.5312, 1.0, 0.5312, 0.9688, 0.5469, 0.9688, 0.5469, 0.9844, 0.5312, 0.9844, 0.5469, 0.9688, 0.5625, 0.9688, 0.5625, 0.9844, 0.5469, 0.9844, 0.4688, 0.9219, 0.4844, 0.9219, 0.4844, 0.9375, 0.4688, 0.9375, 0.4688, 0.9062, 0.4844, 0.9062, 0.4844, 0.9219, 0.4688, 0.9219, 0.4844, 0.9062, 0.5, 0.9062, 0.5, 0.9219, 0.4844, 0.9219, 0.4062, 0.9219, 0.4219, 0.9219, 0.4219, 0.9375, 0.4062, 0.9375, 0.4062, 0.9062, 0.4219, 0.9062, 0.4219, 0.9219, 0.4062, 0.9219, 0.4219, 0.9062, 0.4375, 0.9062, 0.4375, 0.9219, 0.4219, 0.9219, 0.4062, 0.9844, 0.4219, 0.9844, 0.4219, 1.0, 0.4062, 1.0, 0.4062, 0.9688, 0.4219, 0.9688, 0.4219, 0.9844, 0.4062, 0.9844, 0.4219, 0.9688, 0.4375, 0.9688, 0.4375, 0.9844, 0.4219, 0.9844, 0.4688, 0.7969, 0.4844, 0.7969, 0.4844, 0.8125, 0.4688, 0.8125, 0.4688, 0.7812, 0.4844, 0.7812, 0.4844, 0.7969, 0.4688, 0.7969, 0.4844, 0.7812, 0.5, 0.7812, 0.5, 0.7969, 0.4844, 0.7969, 0.4062, 0.7969, 0.4219, 0.7969, 0.4219, 0.8125, 0.4062, 0.8125, 0.4062, 0.7812, 0.4219, 0.7812, 0.4219, 0.7969, 0.4062, 0.7969, 0.4219, 0.7812, 0.4375, 0.7812, 0.4375, 0.7969, 0.4219, 0.7969, 0.4062, 0.8594, 0.4219, 0.8594, 0.4219, 0.875, 0.4062, 0.875, 0.4062, 0.8438, 0.4219, 0.8438, 0.4219, 0.8594, 0.4062, 0.8594, 0.4219, 0.8438, 0.4375, 0.8438, 0.4375, 0.8594, 0.4219, 0.8594, 0.5938, 0.7969, 0.6094, 0.7969, 0.6094, 0.8125, 0.5938, 0.8125, 0.5938, 0.7812, 0.6094, 0.7812, 0.6094, 0.7969, 0.5938, 0.7969, 0.6094, 0.7812, 0.625, 0.7812, 0.625, 0.7969, 0.6094, 0.7969, 0.5312, 0.7969, 0.5469, 0.7969, 0.5469, 0.8125, 0.5312, 0.8125, 0.5312, 0.7812, 0.5469, 0.7812, 0.5469, 0.7969, 0.5312, 0.7969, 0.5469, 0.7812, 0.5625, 0.7812, 0.5625, 0.7969, 0.5469, 0.7969, 0.5312, 0.8594, 0.5469, 0.8594, 0.5469, 0.875, 0.5312, 0.875, 0.5312, 0.8438, 0.5469, 0.8438, 0.5469, 0.8594, 0.5312, 0.8594, 0.5469, 0.8438, 0.5625, 0.8438, 0.5625, 0.8594, 0.5469, 0.8594, 0.5938, 0.8594, 0.6094, 0.8594, 0.6094, 0.875, 0.5938, 0.875, 0.5938, 0.8438, 0.6094, 0.8438, 0.6094, 0.8594, 0.5938, 0.8594, 0.6094, 0.8438, 0.625, 0.8438, 0.625, 0.8594, 0.6094, 0.8594, 0.4688, 0.8594, 0.4844, 0.8594, 0.4844, 0.875, 0.4688, 0.875, 0.4688, 0.8438, 0.4844, 0.8438, 0.4844, 0.8594, 0.4688, 0.8594, 0.4844, 0.8438, 0.5, 0.8438, 0.5, 0.8594, 0.4844, 0.8594, 0.4688, 0.9844, 0.4844, 0.9844, 0.4844, 1.0, 0.4688, 1.0, 0.4688, 0.9688, 0.4844, 0.9688, 0.4844, 0.9844, 0.4688, 0.9844, 0.4844, 0.9688, 0.5, 0.9688, 0.5, 0.9844, 0.4844, 0.9844, 0.5938, 0.9844, 0.6094, 0.9844, 0.6094, 1.0, 0.5938, 1.0, 0.5938, 0.9688, 0.6094, 0.9688, 0.6094, 0.9844, 0.5938, 0.9844, 0.6094, 0.9688, 0.625, 0.9688, 0.625, 0.9844, 0.6094, 0.9844])
me_cube.materials.append(mat_material)
me_cube.use_mirror_vertex_groups = False
me_cube.update()
me_cube_001 = bpy.data.meshes.new('Cube.001')
me_cube_001.from_pydata([(-5.405, -5.405, -0.08873), (-1.011, -1.0, 1.0), (-5.405, 5.405, -0.08873), (-1.011, 1.0, 1.0), (5.405, -5.405, -0.08873), (1.011, -1.0, 1.0), (5.405, 5.405, -0.08873), (1.011, 1.0, 1.0), (-3.593, 0.8171, -1.192), (-0.8931, 0.6503, -0.9605)], [], [(0, 1, 3, 2), (2, 3, 7, 6), (6, 7, 5, 4), (4, 5, 1, 0), (2, 6, 4, 0), (7, 3, 1, 5)])
_uv = me_cube_001.uv_layers.new(name='UVMap')
_uv.uv.foreach_set('vector', [0.375, 0.0, 0.625, 0.0, 0.625, 0.25, 0.375, 0.25, 0.375, 0.25, 0.625, 0.25, 0.625, 0.5, 0.375, 0.5, 0.375, 0.5, 0.625, 0.5, 0.625, 0.75, 0.375, 0.75, 0.375, 0.75, 0.625, 0.75, 0.625, 1.0, 0.375, 1.0, 0.125, 0.5, 0.375, 0.5, 0.375, 0.75, 0.125, 0.75, 0.625, 0.5, 0.875, 0.5, 0.875, 0.75, 0.625, 0.75])
me_cube_001.update()

# ---- objects
ob_cube = bpy.data.objects.new('Cube', me_cube)
ob_light = bpy.data.objects.new('Light', light_light)
ob_camera = bpy.data.objects.new('Camera', cam_camera)
ob_cube_001 = bpy.data.objects.new('Cube.001', me_cube_001)

# ---- transforms, parenting, visibility, modifiers, constraints
ob_cube.location = (0.0, 0.0, 0.0)
ob_cube.scale = (-4.123, -4.123, -4.123)
ob_cube.lock_rotations_4d = False
ob_cube.lock_scale = (True, True, True)
ob_cube.empty_display_type = 'ARROWS'
ob_cube.lineart.crease_threshold = 0.0
ob_light.location = (4.076, 1.005, 5.904)
ob_light.rotation_euler = (0.6503, 0.05522, 1.866)
ob_light.lock_rotations_4d = False
ob_light.empty_display_type = 'ARROWS'
ob_light.color = (0.0, 0.0, 0.0, 0.0)
ob_light.lineart.crease_threshold = 0.0
ob_camera.location = (7.359, -6.926, 4.958)
ob_camera.rotation_euler = (1.109, 0.0, 0.8149)
ob_camera.lock_rotations_4d = False
ob_camera.empty_display_type = 'ARROWS'
ob_camera.color = (0.0, 0.0, 0.0, 0.0)
ob_camera.display_type = 'WIRE'
ob_camera.lineart.crease_threshold = 0.0
ob_cube_001.location = (0.0, 0.0, 4.249)

# ---- collection membership
col_collection.objects.link(ob_cube)
col_collection.objects.link(ob_light)
col_collection.objects.link(ob_camera)
col_collection.objects.link(ob_cube_001)

# ---- scene / render settings (as saved in the file)
scene.camera = ob_camera
scene.frame_start = 1; scene.frame_end = 250; scene.frame_set(1)
scene.render.engine = 'BLENDER_EEVEE_NEXT'
scene.cycles.sampling_pattern = 'TABULATED_SOBOL'
scene.cycles.use_light_tree = False
scene.view_settings.view_transform = 'Filmic'
bpy.context.view_layer.update()
